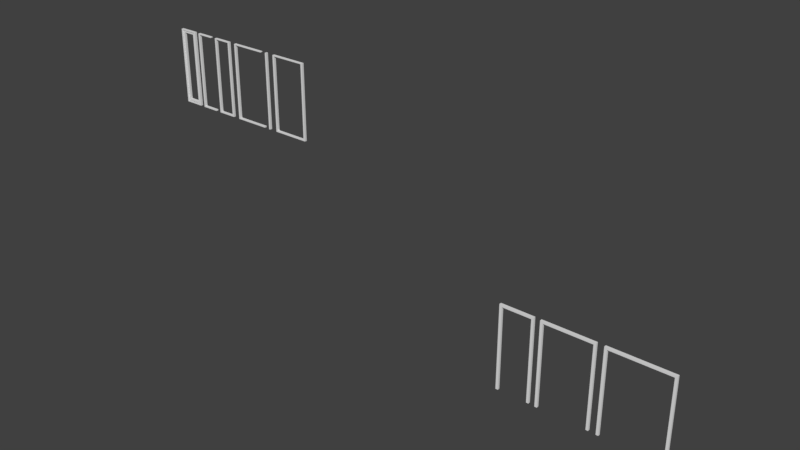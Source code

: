 # Source: Doors_and_Windows.blend  (saved by Blender 2.77.0; exported with 4.5.12 LTS)
import bpy
from mathutils import Matrix  # noqa: F401  (used for matrix-valued properties, if any)

bpy.ops.wm.read_factory_settings(use_empty=True)
scene = bpy.context.scene
scene.name = 'Scene'

# ---- collections
col_collection_1 = bpy.data.collections.new('Collection 1'); scene.collection.children.link(col_collection_1)

# ---- materials (node trees are filled in below, after node groups)
mat_material = bpy.data.materials.new('Material')
mat_material.alpha_threshold = 0.0
mat_material.use_transparent_shadow = False
mat_material.roughness = 0.5
mat_material.line_color = (0.0, 0.0, 0.0, 1.0)
mat_material_001 = bpy.data.materials.new('Material.001')
mat_material_001.alpha_threshold = 0.0
mat_material_001.use_transparent_shadow = False
mat_material_001.roughness = 0.5
mat_material_001.line_color = (0.0, 0.0, 0.0, 1.0)
mat_material_002 = bpy.data.materials.new('Material.002')
mat_material_002.alpha_threshold = 0.0
mat_material_002.use_transparent_shadow = False
mat_material_002.roughness = 0.5
mat_material_002.line_color = (0.0, 0.0, 0.0, 1.0)
mat_material_003 = bpy.data.materials.new('Material.003')
mat_material_003.alpha_threshold = 0.0
mat_material_003.use_transparent_shadow = False
mat_material_003.roughness = 0.5
mat_material_003.line_color = (0.0, 0.0, 0.0, 1.0)
mat_material_004 = bpy.data.materials.new('Material.004')
mat_material_004.alpha_threshold = 0.0
mat_material_004.use_transparent_shadow = False
mat_material_004.roughness = 0.5
mat_material_004.line_color = (0.0, 0.0, 0.0, 1.0)
mat_material_005 = bpy.data.materials.new('Material.005')
mat_material_005.alpha_threshold = 0.0
mat_material_005.use_transparent_shadow = False
mat_material_005.roughness = 0.5
mat_material_005.line_color = (0.0, 0.0, 0.0, 1.0)
mat_material_006 = bpy.data.materials.new('Material.006')
mat_material_006.alpha_threshold = 0.0
mat_material_006.use_transparent_shadow = False
mat_material_006.roughness = 0.5
mat_material_006.line_color = (0.0, 0.0, 0.0, 1.0)
mat_material_007 = bpy.data.materials.new('Material.007')
mat_material_007.alpha_threshold = 0.0
mat_material_007.use_transparent_shadow = False
mat_material_007.roughness = 0.5
mat_material_007.line_color = (0.0, 0.0, 0.0, 1.0)
mat_material_008 = bpy.data.materials.new('Material.008')
mat_material_008.alpha_threshold = 0.0
mat_material_008.use_transparent_shadow = False
mat_material_008.roughness = 0.5
mat_material_008.line_color = (0.0, 0.0, 0.0, 1.0)
mat_material_009 = bpy.data.materials.new('Material.009')
mat_material_009.alpha_threshold = 0.0
mat_material_009.use_transparent_shadow = False
mat_material_009.roughness = 0.5
mat_material_009.line_color = (0.0, 0.0, 0.0, 1.0)

# ---- material node trees

# ---- world
world_world = bpy.data.worlds.new('World'); scene.world = world_world
world_world.color = (0.05088, 0.05088, 0.05088)
world_world.use_sun_shadow = False
world_world.sun_shadow_jitter_overblur = 0.0
world_world.cycles.sampling_method = 'MANUAL'

# ---- meshes
me_cube = bpy.data.meshes.new('Cube')
me_cube.from_pydata([(-1.089, -1.634, 1.555), (-1.089, -1.27, 1.555), (-0.1135, -1.634, 1.555), (-0.1135, -1.634, -1.0), (-0.1135, -1.634, 1.623), (-0.03954, -1.634, 1.555), (-1.089, -1.27, 1.623), (-1.089, -1.634, 1.623), (-0.04041, -1.634, 1.623), (-1.012, -1.634, 1.623), (-0.03954, -1.634, -1.0), (-1.012, -1.634, 1.555), (-0.1135, -1.27, -1.0), (-0.1135, -1.27, 1.555), (-1.012, -1.27, 1.555), (-0.03954, -1.27, -1.0), (-0.03954, -1.27, 1.555), (-0.1135, -1.27, 1.623), (-1.012, -1.27, 1.623), (-0.04041, -1.27, 1.623), (-1.012, -1.634, -1.007), (-1.089, -1.634, -1.007), (-1.089, -1.27, -1.007), (-1.012, -1.27, -1.007)], [], [(15, 16, 5, 10), (6, 1, 0, 7), (19, 17, 4, 8), (18, 14, 1, 6), (14, 13, 2, 11), (13, 12, 3, 2), (11, 9, 7, 0), (17, 18, 9, 4), (4, 2, 5, 8), (11, 0, 21, 20), (11, 2, 4, 9), (16, 19, 8, 5), (14, 18, 17, 13), (13, 16, 15, 12), (17, 19, 16, 13), (12, 15, 10, 3), (9, 18, 6, 7), (2, 3, 10, 5), (23, 20, 21, 22), (0, 1, 22, 21), (14, 11, 20, 23), (1, 14, 23, 22)])
me_cube.materials.append(mat_material)
me_cube.use_remesh_preserve_volume = False
me_cube.use_remesh_preserve_attributes = False
me_cube.use_mirror_vertex_groups = False
me_cube.update()
me_cube_001 = bpy.data.meshes.new('Cube.001')
me_cube_001.from_pydata([(-1.984, -1.634, 1.555), (-1.984, -1.27, 1.555), (-0.1135, -1.634, 1.555), (-0.1135, -1.634, -1.0), (-0.1135, -1.634, 1.623), (-0.03954, -1.634, 1.555), (-1.984, -1.27, 1.623), (-1.984, -1.634, 1.623), (-0.04041, -1.634, 1.623), (-1.906, -1.634, 1.623), (-0.03954, -1.634, -1.0), (-1.906, -1.634, 1.555), (-0.1135, -1.27, -1.0), (-0.1135, -1.27, 1.555), (-1.906, -1.27, 1.555), (-0.03954, -1.27, -1.0), (-0.03954, -1.27, 1.555), (-0.1135, -1.27, 1.623), (-1.906, -1.27, 1.623), (-0.04041, -1.27, 1.623), (-1.906, -1.634, -1.007), (-1.984, -1.634, -1.007), (-1.984, -1.27, -1.007), (-1.906, -1.27, -1.007)], [], [(15, 16, 5, 10), (6, 1, 0, 7), (19, 17, 4, 8), (18, 14, 1, 6), (14, 13, 2, 11), (13, 12, 3, 2), (11, 9, 7, 0), (17, 18, 9, 4), (4, 2, 5, 8), (11, 0, 21, 20), (11, 2, 4, 9), (16, 19, 8, 5), (14, 18, 17, 13), (13, 16, 15, 12), (17, 19, 16, 13), (12, 15, 10, 3), (9, 18, 6, 7), (2, 3, 10, 5), (23, 20, 21, 22), (0, 1, 22, 21), (14, 11, 20, 23), (1, 14, 23, 22)])
me_cube_001.materials.append(mat_material_001)
me_cube_001.use_remesh_preserve_volume = False
me_cube_001.use_remesh_preserve_attributes = False
me_cube_001.use_mirror_vertex_groups = False
me_cube_001.update()
me_cube_002 = bpy.data.meshes.new('Cube.002')
me_cube_002.from_pydata([(-1.652, -1.634, 1.555), (-1.652, -1.27, 1.555), (-0.1135, -1.634, 1.555), (-0.1135, -1.634, -1.0), (-0.1135, -1.634, 1.623), (-0.03954, -1.634, 1.555), (-1.652, -1.27, 1.623), (-1.652, -1.634, 1.623), (-0.04041, -1.634, 1.623), (-1.574, -1.634, 1.623), (-0.03954, -1.634, -1.0), (-1.574, -1.634, 1.555), (-0.1135, -1.27, -1.0), (-0.1135, -1.27, 1.555), (-1.574, -1.27, 1.555), (-0.03954, -1.27, -1.0), (-0.03954, -1.27, 1.555), (-0.1135, -1.27, 1.623), (-1.574, -1.27, 1.623), (-0.04041, -1.27, 1.623), (-1.574, -1.634, -1.007), (-1.652, -1.634, -1.007), (-1.652, -1.27, -1.007), (-1.574, -1.27, -1.007)], [], [(15, 16, 5, 10), (6, 1, 0, 7), (19, 17, 4, 8), (18, 14, 1, 6), (14, 13, 2, 11), (13, 12, 3, 2), (11, 9, 7, 0), (17, 18, 9, 4), (4, 2, 5, 8), (11, 0, 21, 20), (11, 2, 4, 9), (16, 19, 8, 5), (14, 18, 17, 13), (13, 16, 15, 12), (17, 19, 16, 13), (12, 15, 10, 3), (9, 18, 6, 7), (2, 3, 10, 5), (23, 20, 21, 22), (0, 1, 22, 21), (14, 11, 20, 23), (1, 14, 23, 22)])
me_cube_002.materials.append(mat_material_002)
me_cube_002.use_remesh_preserve_volume = False
me_cube_002.use_remesh_preserve_attributes = False
me_cube_002.use_mirror_vertex_groups = False
me_cube_002.update()
me_cube_003 = bpy.data.meshes.new('Cube.003')
me_cube_003.from_pydata([(-1.067, -1.634, 1.555), (-1.067, -1.27, 1.555), (0.007428, -1.634, 1.555), (0.007429, -1.634, -0.7397), (0.007428, -1.634, 1.584), (0.05902, -1.634, 1.555), (-1.067, -1.27, 1.584), (-1.067, -1.634, 1.584), (0.05816, -1.634, 1.584), (-1.012, -1.634, 1.584), (0.05902, -1.634, -0.7397), (-1.012, -1.634, 1.555), (0.007429, -1.27, -0.7397), (0.007428, -1.27, 1.555), (-1.012, -1.27, 1.555), (0.05902, -1.27, -0.7397), (0.05902, -1.27, 1.555), (0.007428, -1.27, 1.584), (-1.012, -1.27, 1.584), (0.05816, -1.27, 1.584), (-1.011, -1.634, -0.7397), (-1.067, -1.634, -0.7396), (-1.067, -1.27, -0.7396), (-1.011, -1.27, -0.7397), (0.05902, -1.634, -0.7015), (0.007429, -1.27, -0.7015), (0.05902, -1.27, -0.7015), (0.007429, -1.634, -0.7015), (-1.011, -1.27, -0.7015), (-1.011, -1.634, -0.7015)], [], [(26, 16, 5, 24), (6, 1, 0, 7), (19, 17, 4, 8), (18, 14, 1, 6), (14, 13, 2, 11), (3, 27, 29, 20), (11, 9, 7, 0), (17, 18, 9, 4), (4, 2, 5, 8), (11, 0, 21, 20), (11, 2, 4, 9), (16, 19, 8, 5), (14, 18, 17, 13), (25, 26, 15, 12), (17, 19, 16, 13), (12, 15, 10, 3), (9, 18, 6, 7), (27, 3, 10, 24), (23, 20, 21, 22), (0, 1, 22, 21), (14, 11, 20, 23), (1, 14, 23, 22), (2, 27, 24, 5), (13, 16, 26, 25), (13, 25, 27, 2), (15, 26, 24, 10), (25, 12, 23, 28), (12, 3, 20, 23), (27, 25, 28, 29)])
me_cube_003.materials.append(mat_material_003)
me_cube_003.use_remesh_preserve_volume = False
me_cube_003.use_remesh_preserve_attributes = False
me_cube_003.use_mirror_vertex_groups = False
me_cube_003.update()
me_cube_004 = bpy.data.meshes.new('Cube.004')
me_cube_004.from_pydata([(0.007428, -1.634, 1.555), (0.007429, -1.634, -0.7397), (0.007428, -1.634, 1.584), (0.05902, -1.634, 1.555), (0.05816, -1.634, 1.584), (0.05902, -1.634, -0.7397), (0.007429, -1.27, -0.7397), (0.007428, -1.27, 1.555), (0.05902, -1.27, -0.7397), (0.05902, -1.27, 1.555), (0.007428, -1.27, 1.584), (0.05816, -1.27, 1.584), (0.05902, -1.634, -0.7015), (0.007429, -1.27, -0.7015), (0.05902, -1.27, -0.7015), (0.007429, -1.634, -0.7015)], [], [(14, 9, 3, 12), (11, 10, 2, 4), (2, 0, 3, 4), (9, 11, 4, 3), (13, 14, 8, 6), (10, 11, 9, 7), (6, 8, 5, 1), (15, 1, 5, 12), (0, 15, 12, 3), (7, 9, 14, 13), (7, 13, 15, 0), (8, 14, 12, 5), (2, 10, 7, 0), (1, 15, 13, 6)])
me_cube_004.materials.append(mat_material_004)
me_cube_004.use_remesh_preserve_volume = False
me_cube_004.use_remesh_preserve_attributes = False
me_cube_004.use_mirror_vertex_groups = False
me_cube_004.update()
me_cube_005 = bpy.data.meshes.new('Cube.005')
me_cube_005.from_pydata([(-1.067, -1.634, 1.555), (-1.067, -1.27, 1.555), (0.007428, -1.634, 1.555), (0.007429, -1.634, -0.7397), (0.007428, -1.634, 1.584), (-1.067, -1.27, 1.584), (-1.067, -1.634, 1.584), (-1.012, -1.634, 1.584), (-1.012, -1.634, 1.555), (0.007429, -1.27, -0.7397), (0.007428, -1.27, 1.555), (-1.012, -1.27, 1.555), (0.007428, -1.27, 1.584), (-1.012, -1.27, 1.584), (-1.011, -1.634, -0.7397), (-1.067, -1.634, -0.7396), (-1.067, -1.27, -0.7396), (-1.011, -1.27, -0.7397), (0.007429, -1.27, -0.7015), (0.007429, -1.634, -0.7015), (-1.011, -1.27, -0.7015), (-1.011, -1.634, -0.7015)], [], [(5, 1, 0, 6), (13, 11, 1, 5), (11, 10, 2, 8), (3, 19, 21, 14), (8, 7, 6, 0), (12, 13, 7, 4), (8, 0, 15, 14), (8, 2, 4, 7), (11, 13, 12, 10), (7, 13, 5, 6), (17, 14, 15, 16), (0, 1, 16, 15), (11, 8, 14, 17), (1, 11, 17, 16), (18, 9, 17, 20), (9, 3, 14, 17), (19, 18, 20, 21), (4, 2, 10, 12), (3, 9, 18, 19)])
me_cube_005.materials.append(mat_material_005)
me_cube_005.use_remesh_preserve_volume = False
me_cube_005.use_remesh_preserve_attributes = False
me_cube_005.use_mirror_vertex_groups = False
me_cube_005.update()
me_cube_006 = bpy.data.meshes.new('Cube.006')
me_cube_006.from_pydata([(-0.5286, -1.634, 1.555), (-0.5286, -1.27, 1.555), (0.007428, -1.634, 1.555), (0.007429, -1.634, -0.7397), (0.007428, -1.634, 1.584), (0.05902, -1.634, 1.555), (-0.5286, -1.27, 1.584), (-0.5286, -1.634, 1.584), (0.05816, -1.634, 1.584), (-0.4733, -1.634, 1.584), (0.05902, -1.634, -0.7397), (-0.4733, -1.634, 1.555), (0.007429, -1.27, -0.7397), (0.007428, -1.27, 1.555), (-0.4733, -1.27, 1.555), (0.05902, -1.27, -0.7397), (0.05902, -1.27, 1.555), (0.007428, -1.27, 1.584), (-0.4733, -1.27, 1.584), (0.05816, -1.27, 1.584), (-0.4731, -1.634, -0.7397), (-0.5286, -1.634, -0.7396), (-0.5286, -1.27, -0.7396), (-0.4731, -1.27, -0.7397), (0.05902, -1.634, -0.7015), (0.007429, -1.27, -0.7015), (0.05902, -1.27, -0.7015), (0.007429, -1.634, -0.7015), (-0.4731, -1.27, -0.7015), (-0.4731, -1.634, -0.7015)], [], [(26, 16, 5, 24), (6, 1, 0, 7), (19, 17, 4, 8), (18, 14, 1, 6), (14, 13, 2, 11), (3, 27, 29, 20), (11, 9, 7, 0), (17, 18, 9, 4), (4, 2, 5, 8), (11, 0, 21, 20), (11, 2, 4, 9), (16, 19, 8, 5), (14, 18, 17, 13), (25, 26, 15, 12), (17, 19, 16, 13), (12, 15, 10, 3), (9, 18, 6, 7), (27, 3, 10, 24), (23, 20, 21, 22), (0, 1, 22, 21), (14, 11, 20, 23), (1, 14, 23, 22), (2, 27, 24, 5), (13, 16, 26, 25), (13, 25, 27, 2), (15, 26, 24, 10), (25, 12, 23, 28), (12, 3, 20, 23), (27, 25, 28, 29)])
me_cube_006.materials.append(mat_material_006)
me_cube_006.use_remesh_preserve_volume = False
me_cube_006.use_remesh_preserve_attributes = False
me_cube_006.use_mirror_vertex_groups = False
me_cube_006.update()
me_cube_007 = bpy.data.meshes.new('Cube.007')
me_cube_007.from_pydata([(-0.5286, -1.54, 1.996), (-0.5286, -1.124, 1.996), (-0.006733, -1.54, 1.996), (-0.007436, -1.54, -0.7397), (-0.006733, -1.54, 2.075), (0.06926, -1.54, 1.996), (-0.5286, -1.124, 2.075), (-0.5286, -1.54, 2.075), (0.06934, -1.54, 2.075), (-0.453, -1.54, 2.075), (0.06926, -1.54, -0.7397), (-0.4522, -1.54, 1.996), (-0.007436, -1.124, -0.7397), (-0.006733, -1.124, 1.996), (-0.4522, -1.124, 1.996), (0.06926, -1.124, -0.7397), (0.06926, -1.124, 1.996), (-0.006733, -1.124, 2.075), (-0.453, -1.124, 2.075), (0.06934, -1.124, 2.075), (-0.4519, -1.54, -0.7397), (-0.5286, -1.54, -0.7396), (-0.5286, -1.124, -0.7396), (-0.4519, -1.124, -0.7397), (0.06926, -1.54, -0.667), (-0.006732, -1.124, -0.6679), (0.06926, -1.124, -0.667), (-0.006732, -1.54, -0.6679), (-0.4519, -1.124, -0.6679), (-0.4519, -1.54, -0.6679)], [], [(26, 16, 5, 24), (6, 1, 0, 7), (19, 17, 4, 8), (18, 14, 1, 6), (14, 13, 2, 11), (3, 27, 29, 20), (11, 9, 7, 0), (17, 18, 9, 4), (4, 2, 5, 8), (11, 0, 21, 20), (11, 2, 4, 9), (16, 19, 8, 5), (14, 18, 17, 13), (25, 26, 15, 12), (17, 19, 16, 13), (12, 15, 10, 3), (9, 18, 6, 7), (27, 3, 10, 24), (23, 20, 21, 22), (0, 1, 22, 21), (14, 11, 20, 23), (1, 14, 23, 22), (2, 27, 24, 5), (13, 16, 26, 25), (13, 25, 27, 2), (15, 26, 24, 10), (25, 12, 23, 28), (12, 3, 20, 23), (27, 25, 28, 29)])
me_cube_007.materials.append(mat_material_007)
me_cube_007.use_remesh_preserve_volume = False
me_cube_007.use_remesh_preserve_attributes = False
me_cube_007.use_mirror_vertex_groups = False
me_cube_007.update()
me_cube_008 = bpy.data.meshes.new('Cube.008')
me_cube_008.from_pydata([(-0.5286, -1.634, 1.555), (-0.5286, -1.27, 1.555), (0.007428, -1.634, 1.555), (0.007429, -1.634, -0.7397), (0.007428, -1.634, 1.584), (0.05902, -1.634, 1.555), (-0.5286, -1.27, 1.584), (-0.5286, -1.634, 1.584), (0.05816, -1.634, 1.584), (-0.4733, -1.634, 1.584), (0.05902, -1.634, -0.7397), (-0.4733, -1.634, 1.555), (0.007429, -1.27, -0.7397), (0.007428, -1.27, 1.555), (-0.4733, -1.27, 1.555), (0.05902, -1.27, -0.7397), (0.05902, -1.27, 1.555), (0.007428, -1.27, 1.584), (-0.4733, -1.27, 1.584), (0.05816, -1.27, 1.584), (-0.4731, -1.634, -0.7397), (-0.5286, -1.634, -0.7396), (-0.5286, -1.27, -0.7396), (-0.4731, -1.27, -0.7397), (0.05902, -1.634, -0.7015), (0.007429, -1.27, -0.7015), (0.05902, -1.27, -0.7015), (0.007429, -1.634, -0.7015), (-0.4731, -1.27, -0.7015), (-0.4731, -1.634, -0.7015)], [], [(26, 16, 5, 24), (6, 1, 0, 7), (19, 17, 4, 8), (18, 14, 1, 6), (14, 13, 2, 11), (3, 27, 29, 20), (11, 9, 7, 0), (17, 18, 9, 4), (4, 2, 5, 8), (11, 0, 21, 20), (11, 2, 4, 9), (16, 19, 8, 5), (14, 18, 17, 13), (25, 26, 15, 12), (17, 19, 16, 13), (12, 15, 10, 3), (9, 18, 6, 7), (27, 3, 10, 24), (23, 20, 21, 22), (0, 1, 22, 21), (14, 11, 20, 23), (1, 14, 23, 22), (2, 27, 24, 5), (13, 16, 26, 25), (13, 25, 27, 2), (15, 26, 24, 10), (25, 12, 23, 28), (12, 3, 20, 23), (27, 25, 28, 29)])
me_cube_008.materials.append(mat_material_008)
me_cube_008.use_remesh_preserve_volume = False
me_cube_008.use_remesh_preserve_attributes = False
me_cube_008.use_mirror_vertex_groups = False
me_cube_008.update()
me_cube_009 = bpy.data.meshes.new('Cube.009')
me_cube_009.from_pydata([(-0.5286, -1.634, 1.555), (-0.5286, -1.27, 1.555), (0.007428, -1.634, 1.555), (0.007429, -1.634, -0.7397), (0.007428, -1.634, 1.584), (-0.5286, -1.27, 1.584), (-0.5286, -1.634, 1.584), (-0.4733, -1.634, 1.584), (-0.4733, -1.634, 1.555), (0.007429, -1.27, -0.7397), (0.007428, -1.27, 1.555), (-0.4733, -1.27, 1.555), (0.007428, -1.27, 1.584), (-0.4733, -1.27, 1.584), (-0.4731, -1.634, -0.7397), (-0.5286, -1.634, -0.7396), (-0.5286, -1.27, -0.7396), (-0.4731, -1.27, -0.7397), (0.007429, -1.27, -0.7015), (0.007429, -1.634, -0.7015), (-0.4731, -1.27, -0.7015), (-0.4731, -1.634, -0.7015)], [], [(5, 1, 0, 6), (13, 11, 1, 5), (11, 10, 2, 8), (3, 19, 21, 14), (8, 7, 6, 0), (12, 13, 7, 4), (8, 0, 15, 14), (8, 2, 4, 7), (11, 13, 12, 10), (7, 13, 5, 6), (17, 14, 15, 16), (0, 1, 16, 15), (11, 8, 14, 17), (1, 11, 17, 16), (3, 9, 18, 19), (4, 2, 10, 12), (18, 9, 17, 20), (9, 3, 14, 17), (19, 18, 20, 21)])
me_cube_009.materials.append(mat_material_009)
me_cube_009.use_remesh_preserve_volume = False
me_cube_009.use_remesh_preserve_attributes = False
me_cube_009.use_mirror_vertex_groups = False
me_cube_009.update()

# ---- objects
ob_single_door_frame = bpy.data.objects.new('Single Door Frame ', me_cube)
ob_double_door_frame = bpy.data.objects.new('Double Door Frame ', me_cube_001)
ob_door_and_a_half_frame = bpy.data.objects.new('Door and a half Frame ', me_cube_002)
ob_exterior_single_window_sealed_large = bpy.data.objects.new('Exterior Single Window sealed Large', me_cube_003)
ob_exterior_single_window_sealed_large_cap = bpy.data.objects.new('Exterior Single Window sealed Large Cap', me_cube_004)
ob_exterior_single_window_sealed_large_section = bpy.data.objects.new('Exterior Single Window sealed Large Section', me_cube_005)
ob_exterior_single_window_frame_smalll = bpy.data.objects.new('Exterior Single Window frame Smalll', me_cube_006)
ob_exterior_single_window_small_inner = bpy.data.objects.new('Exterior Single Window Small inner', me_cube_007)
ob_exterior_single_window_sealed_small = bpy.data.objects.new('Exterior Single Window sealed Small', me_cube_008)
ob_exterior_single_window_sealed_small_cap = bpy.data.objects.new('Exterior Single Window sealed Small Cap', me_cube_009)

# ---- transforms, parenting, visibility, modifiers, constraints
ob_single_door_frame.location = (-0.7359, 0.0, -3.349)
ob_single_door_frame.scale = (0.666, 0.1308, 0.666)
ob_single_door_frame.lock_rotations_4d = False
ob_single_door_frame.empty_display_type = 'ARROWS'
ob_single_door_frame.lineart.crease_threshold = 0.0
ob_double_door_frame.location = (1.903, 0.0, -3.349)
ob_double_door_frame.scale = (0.666, 0.1308, 0.666)
ob_double_door_frame.lock_rotations_4d = False
ob_double_door_frame.empty_display_type = 'ARROWS'
ob_double_door_frame.lineart.crease_threshold = 0.0
ob_door_and_a_half_frame.location = (0.462, 0.0, -3.349)
ob_door_and_a_half_frame.scale = (0.666, 0.1308, 0.666)
ob_door_and_a_half_frame.lock_rotations_4d = False
ob_door_and_a_half_frame.empty_display_type = 'ARROWS'
ob_door_and_a_half_frame.lineart.crease_threshold = 0.0
ob_exterior_single_window_sealed_large.location = (-6.0, 0.0, -0.01096)
ob_exterior_single_window_sealed_large.scale = (0.666, 0.1308, 0.6519)
ob_exterior_single_window_sealed_large.lock_rotations_4d = False
ob_exterior_single_window_sealed_large.empty_display_type = 'ARROWS'
ob_exterior_single_window_sealed_large.lineart.crease_threshold = 0.0
ob_exterior_single_window_sealed_large_cap.location = (-6.915, 0.0, -0.01096)
ob_exterior_single_window_sealed_large_cap.scale = (0.666, 0.1308, 0.6519)
ob_exterior_single_window_sealed_large_cap.lock_rotations_4d = False
ob_exterior_single_window_sealed_large_cap.empty_display_type = 'ARROWS'
ob_exterior_single_window_sealed_large_cap.lineart.crease_threshold = 0.0
ob_exterior_single_window_sealed_large_section.location = (-7.029, 0.0, -0.01096)
ob_exterior_single_window_sealed_large_section.scale = (0.666, 0.1308, 0.6519)
ob_exterior_single_window_sealed_large_section.lock_rotations_4d = False
ob_exterior_single_window_sealed_large_section.empty_display_type = 'ARROWS'
ob_exterior_single_window_sealed_large_section.lineart.crease_threshold = 0.0
ob_exterior_single_window_frame_smalll.location = (-8.892, 0.0, -0.01096)
ob_exterior_single_window_frame_smalll.scale = (0.666, 0.1308, 0.6519)
ob_exterior_single_window_frame_smalll.lock_rotations_4d = False
ob_exterior_single_window_frame_smalll.empty_display_type = 'ARROWS'
ob_exterior_single_window_frame_smalll.lineart.crease_threshold = 0.0
ob_exterior_single_window_small_inner.location = (-8.926, -0.04355, -0.0734)
ob_exterior_single_window_small_inner.scale = (0.5287, 0.1038, 0.5176)
ob_exterior_single_window_small_inner.lock_rotations_4d = False
ob_exterior_single_window_small_inner.empty_display_type = 'ARROWS'
ob_exterior_single_window_small_inner.lineart.crease_threshold = 0.0
ob_exterior_single_window_sealed_small.location = (-7.928, 0.0, -0.01096)
ob_exterior_single_window_sealed_small.scale = (0.666, 0.1308, 0.6519)
ob_exterior_single_window_sealed_small.lock_rotations_4d = False
ob_exterior_single_window_sealed_small.empty_display_type = 'ARROWS'
ob_exterior_single_window_sealed_small.lineart.crease_threshold = 0.0
ob_exterior_single_window_sealed_small_cap.location = (-8.4, 0.0, -0.01096)
ob_exterior_single_window_sealed_small_cap.scale = (0.666, 0.1308, 0.6519)
ob_exterior_single_window_sealed_small_cap.lock_rotations_4d = False
ob_exterior_single_window_sealed_small_cap.empty_display_type = 'ARROWS'
ob_exterior_single_window_sealed_small_cap.lineart.crease_threshold = 0.0

# ---- collection membership
col_collection_1.objects.link(ob_single_door_frame)
col_collection_1.objects.link(ob_double_door_frame)
col_collection_1.objects.link(ob_door_and_a_half_frame)
col_collection_1.objects.link(ob_exterior_single_window_sealed_large)
col_collection_1.objects.link(ob_exterior_single_window_sealed_large_cap)
col_collection_1.objects.link(ob_exterior_single_window_sealed_large_section)
col_collection_1.objects.link(ob_exterior_single_window_frame_smalll)
col_collection_1.objects.link(ob_exterior_single_window_small_inner)
col_collection_1.objects.link(ob_exterior_single_window_sealed_small)
col_collection_1.objects.link(ob_exterior_single_window_sealed_small_cap)

# ---- scene / render settings (as saved in the file)
scene.frame_start = 1; scene.frame_end = 250; scene.frame_set(0)
scene.render.engine = 'BLENDER_EEVEE_NEXT'
scene.render.resolution_percentage = 50
scene.render.dither_intensity = 0.0
scene.cycles.use_denoising = False
scene.cycles.samples = 128
scene.cycles.sampling_pattern = 'TABULATED_SOBOL'
scene.cycles.light_sampling_threshold = 0.0
scene.cycles.use_adaptive_sampling = False
scene.cycles.use_light_tree = False
scene.cycles.blur_glossy = 0.0
scene.cycles.sample_clamp_indirect = 0.0
scene.view_settings.view_transform = 'Standard'
bpy.context.view_layer.update()

# ---- added for rendering (the .blend has no active camera and no usable light): camera, sun
cam_auto = bpy.data.cameras.new('AutoCamera')
cam_auto.lens = 50.0
cam_auto.sensor_width = 36.0
cam_auto.clip_end = 1000.0
ob_auto_camera = bpy.data.objects.new('AutoCamera', cam_auto)
scene.collection.objects.link(ob_auto_camera)
ob_auto_camera.location = (7.61373, -13.7438, 7.5387)
ob_auto_camera.rotation_euler = (1.09748, -7.21219e-08, 0.694738)
scene.camera = ob_auto_camera
light_auto_sun = bpy.data.lights.new('AutoSun', 'SUN')
light_auto_sun.energy = 3.0
light_auto_sun.angle = 0.0523599
ob_auto_sun = bpy.data.objects.new('AutoSun', light_auto_sun)
scene.collection.objects.link(ob_auto_sun)
ob_auto_sun.rotation_euler = (0.872665, 0.174533, 0.523599)
bpy.context.view_layer.update()
